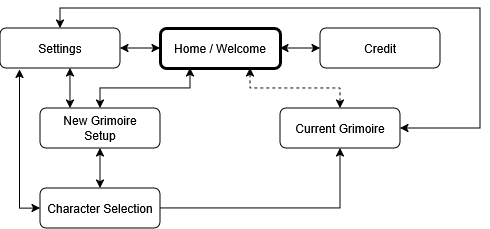

The diagram above was exported from draw.io. Its source (the exported page's mxGraphModel, read from the mxfile embedded in the PNG):
<mxGraphModel dx="808" dy="429" grid="1" gridSize="10" guides="1" tooltips="1" connect="1" arrows="1" fold="1" page="1" pageScale="1" pageWidth="827" pageHeight="1169" math="0" shadow="0">
  <root>
    <mxCell id="0" />
    <mxCell id="1" parent="0" />
    <mxCell id="rjUguNOzv9gN4mgtkv9D-3" edge="1" parent="1" source="rjUguNOzv9gN4mgtkv9D-1" style="edgeStyle=orthogonalEdgeStyle;rounded=0;orthogonalLoop=1;jettySize=auto;html=1;startArrow=classic;startFill=1;endArrow=classic;endFill=1;" target="rjUguNOzv9gN4mgtkv9D-2" value="">
      <mxGeometry relative="1" as="geometry" />
    </mxCell>
    <mxCell id="rjUguNOzv9gN4mgtkv9D-8" edge="1" parent="1" source="rjUguNOzv9gN4mgtkv9D-1" style="edgeStyle=orthogonalEdgeStyle;rounded=0;orthogonalLoop=1;jettySize=auto;html=1;entryX=0.5;entryY=0;entryDx=0;entryDy=0;dashed=1;startArrow=classic;startFill=1;exitX=0.75;exitY=1;exitDx=0;exitDy=0;" target="rjUguNOzv9gN4mgtkv9D-7">
      <mxGeometry relative="1" as="geometry" />
    </mxCell>
    <mxCell id="rjUguNOzv9gN4mgtkv9D-9" edge="1" parent="1" source="rjUguNOzv9gN4mgtkv9D-1" style="edgeStyle=orthogonalEdgeStyle;rounded=0;orthogonalLoop=1;jettySize=auto;html=1;entryX=0.5;entryY=0;entryDx=0;entryDy=0;startArrow=classic;startFill=1;exitX=0.25;exitY=1;exitDx=0;exitDy=0;" target="rjUguNOzv9gN4mgtkv9D-6">
      <mxGeometry relative="1" as="geometry" />
    </mxCell>
    <mxCell id="rjUguNOzv9gN4mgtkv9D-1" parent="1" style="rounded=1;whiteSpace=wrap;html=1;strokeWidth=3;" value="Home / Welcome" vertex="1">
      <mxGeometry height="40" width="120" x="200" y="40" as="geometry" />
    </mxCell>
    <mxCell id="rjUguNOzv9gN4mgtkv9D-2" parent="1" style="rounded=1;whiteSpace=wrap;html=1;" value="&lt;div&gt;Credit&lt;/div&gt;" vertex="1">
      <mxGeometry height="40" width="120" x="360" y="40" as="geometry" />
    </mxCell>
    <mxCell id="rjUguNOzv9gN4mgtkv9D-5" edge="1" parent="1" source="rjUguNOzv9gN4mgtkv9D-4" style="edgeStyle=orthogonalEdgeStyle;rounded=0;orthogonalLoop=1;jettySize=auto;html=1;startArrow=classic;startFill=1;" target="rjUguNOzv9gN4mgtkv9D-1" value="">
      <mxGeometry relative="1" as="geometry" />
    </mxCell>
    <mxCell id="rjUguNOzv9gN4mgtkv9D-4" parent="1" style="rounded=1;whiteSpace=wrap;html=1;" value="Settings" vertex="1">
      <mxGeometry height="40" width="120" x="40" y="40" as="geometry" />
    </mxCell>
    <mxCell id="rjUguNOzv9gN4mgtkv9D-11" edge="1" parent="1" source="rjUguNOzv9gN4mgtkv9D-6" style="edgeStyle=orthogonalEdgeStyle;rounded=0;orthogonalLoop=1;jettySize=auto;html=1;startArrow=classic;startFill=1;" target="rjUguNOzv9gN4mgtkv9D-10" value="">
      <mxGeometry relative="1" as="geometry" />
    </mxCell>
    <mxCell id="rjUguNOzv9gN4mgtkv9D-6" parent="1" style="rounded=1;whiteSpace=wrap;html=1;" value="&lt;div&gt;New Grimoire&lt;/div&gt;&lt;div&gt;Setup&lt;/div&gt;" vertex="1">
      <mxGeometry height="40" width="120" x="80" y="120" as="geometry" />
    </mxCell>
    <mxCell id="rjUguNOzv9gN4mgtkv9D-15" edge="1" parent="1" source="rjUguNOzv9gN4mgtkv9D-7" style="edgeStyle=orthogonalEdgeStyle;rounded=0;orthogonalLoop=1;jettySize=auto;html=1;entryX=0.5;entryY=0;entryDx=0;entryDy=0;startArrow=classic;startFill=1;" target="rjUguNOzv9gN4mgtkv9D-4">
      <mxGeometry relative="1" as="geometry">
        <Array as="points">
          <mxPoint x="520" y="140" />
          <mxPoint x="520" y="20" />
          <mxPoint x="100" y="20" />
        </Array>
        <mxPoint x="100" y="20" as="targetPoint" />
      </mxGeometry>
    </mxCell>
    <mxCell id="rjUguNOzv9gN4mgtkv9D-7" parent="1" style="rounded=1;whiteSpace=wrap;html=1;" value="Current Grimoire" vertex="1">
      <mxGeometry height="40" width="120" x="320" y="120" as="geometry" />
    </mxCell>
    <mxCell id="rjUguNOzv9gN4mgtkv9D-12" edge="1" parent="1" source="rjUguNOzv9gN4mgtkv9D-10" style="edgeStyle=orthogonalEdgeStyle;rounded=0;orthogonalLoop=1;jettySize=auto;html=1;entryX=0.5;entryY=1;entryDx=0;entryDy=0;" target="rjUguNOzv9gN4mgtkv9D-7">
      <mxGeometry relative="1" as="geometry" />
    </mxCell>
    <mxCell id="rjUguNOzv9gN4mgtkv9D-10" parent="1" style="rounded=1;whiteSpace=wrap;html=1;" value="Character Selection" vertex="1">
      <mxGeometry height="40" width="120" x="80" y="200" as="geometry" />
    </mxCell>
    <mxCell id="rjUguNOzv9gN4mgtkv9D-13" edge="1" parent="1" source="rjUguNOzv9gN4mgtkv9D-6" style="edgeStyle=orthogonalEdgeStyle;rounded=0;orthogonalLoop=1;jettySize=auto;html=1;entryX=0.583;entryY=1;entryDx=0;entryDy=0;entryPerimeter=0;exitX=0.25;exitY=0;exitDx=0;exitDy=0;startArrow=classic;startFill=1;" target="rjUguNOzv9gN4mgtkv9D-4">
      <mxGeometry relative="1" as="geometry" />
    </mxCell>
    <mxCell id="rjUguNOzv9gN4mgtkv9D-14" edge="1" parent="1" source="rjUguNOzv9gN4mgtkv9D-10" style="edgeStyle=orthogonalEdgeStyle;rounded=0;orthogonalLoop=1;jettySize=auto;html=1;entryX=0.162;entryY=1.032;entryDx=0;entryDy=0;entryPerimeter=0;startArrow=classic;startFill=1;" target="rjUguNOzv9gN4mgtkv9D-4">
      <mxGeometry relative="1" as="geometry">
        <Array as="points">
          <mxPoint x="59" y="220" />
        </Array>
      </mxGeometry>
    </mxCell>
  </root>
</mxGraphModel>